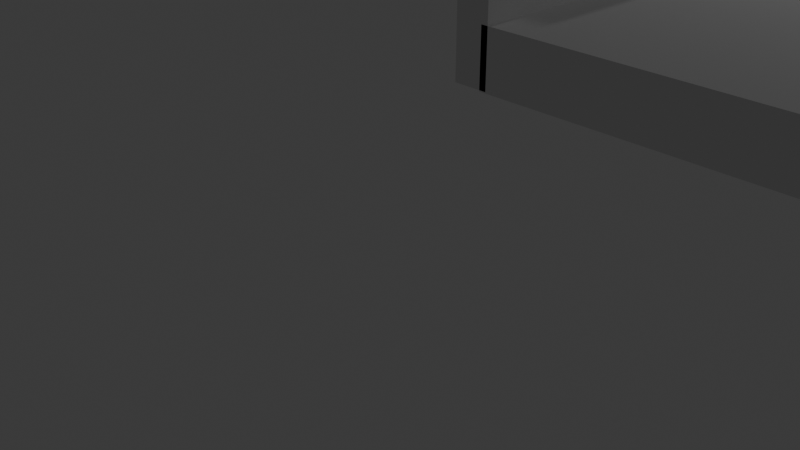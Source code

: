 # Source: rampa.blend  (saved by Blender 4.0.36; exported with 4.5.12 LTS)
import bpy
from mathutils import Matrix  # noqa: F401  (used for matrix-valued properties, if any)

bpy.ops.wm.read_factory_settings(use_empty=True)
scene = bpy.context.scene
scene.name = 'Scene'

# ---- collections
col_collection = bpy.data.collections.new('Collection'); scene.collection.children.link(col_collection)

# ---- world
world_world = bpy.data.worlds.new('World'); scene.world = world_world
world_world.use_nodes = True; world_world.node_tree.nodes.clear()
_N = world_world.node_tree.nodes; _L = world_world.node_tree.links
n0 = _N.new('ShaderNodeOutputWorld'); n0.name = 'World Output'; n0.location = (300, 300)
n1 = _N.new('ShaderNodeBackground'); n1.name = 'Background'; n1.location = (10, 300)
n1.inputs[0].default_value = (0.05088, 0.05088, 0.05088, 1.0)
_L.new(n1.outputs[0], n0.inputs[0])
n0.is_active_output = True
world_world.color = (0.05088, 0.05088, 0.05088)
world_world.use_sun_shadow = False
world_world.sun_shadow_jitter_overblur = 0.0

# ---- cameras
cam_camera = bpy.data.cameras.new('Camera')
cam_camera.clip_end = 100.0
cam_camera.ortho_scale = 7.314

# ---- lights
light_light = bpy.data.lights.new('Light', 'POINT')
light_light.transmission_factor = 0.0
light_light.use_soft_falloff = False
light_light.energy = 1000.0
light_light.shadow_soft_size = 0.1
light_light.shadow_maximum_resolution = 0.006
light_light.use_absolute_resolution = True
light_light_001 = bpy.data.lights.new('Light.001', 'POINT')
light_light_001.transmission_factor = 0.0
light_light_001.use_soft_falloff = False
light_light_001.energy = 1000.0
light_light_001.shadow_soft_size = 0.1
light_light_001.shadow_maximum_resolution = 0.006
light_light_001.use_absolute_resolution = True

# ---- meshes
me_cubo = bpy.data.meshes.new('Cubo')
me_cubo.from_pydata([(-1.0, -1.0, -1.0), (-1.0, -1.0, 1.0), (-1.0, 1.0, -1.0), (-1.0, 1.0, 3.885), (1.0, -1.0, -1.0), (1.0, -1.0, 1.0), (1.0, 1.0, -1.0), (1.0, 1.0, 3.885), (-1.0, 0.0, -1.0), (-1.0, 0.0, 1.0), (1.0, 0.0, -1.0), (1.0, 0.0, 1.0), (-1.0, 0.5, 3.885), (1.0, 0.5, -1.0), (-1.0, 0.5, -1.0), (1.0, 0.5, 3.885), (-1.0, 0.25, -1.0), (1.0, 0.25, 2.685), (-1.0, 0.25, 2.685), (1.0, 0.25, -1.0), (-1.0, 0.75, 3.885), (1.0, 0.75, -1.0), (-1.0, 0.75, -1.0), (1.0, 0.75, 3.885), (1.0, 0.375, -1.0), (-1.0, 0.375, -1.0), (-1.0, 0.125, -1.0), (1.0, 0.125, -1.0), (-1.0, -0.5, -1.0), (1.0, -0.5, 1.0), (-1.0, -0.5, 1.0), (1.0, -0.5, -1.0), (-1.0, -0.25, 1.0), (1.0, -0.25, -1.0), (-1.0, -0.25, -1.0), (1.0, -0.25, 1.0), (-1.0, -0.125, 1.0), (1.0, -0.125, -1.0), (-1.0, -0.125, -1.0), (1.0, -0.125, 1.0), (-1.0, 0.625, -1.0), (1.0, 0.625, 3.885), (-1.0, 0.625, 3.885), (1.0, 0.625, -1.0), (-1.0, 0.25, 2.736), (-1.0, 0.5, 3.885), (-1.0, 0.375, 2.04), (-1.0, 0.2768, 3.002), (-1.0, 0.3074, 3.195), (-1.0, 0.3405, 3.376), (-1.0, 0.375, 3.538), (-1.0, 0.4095, 3.675), (-1.0, 0.4426, 3.781), (-1.0, 0.4732, 3.852), (1.0, 0.5, 3.885), (1.0, 0.25, 2.736), (1.0, 0.375, 2.04), (1.0, 0.4732, 3.852), (1.0, 0.4426, 3.781), (1.0, 0.4095, 3.675), (1.0, 0.375, 3.538), (1.0, 0.3405, 3.376), (1.0, 0.3074, 3.195), (1.0, 0.2768, 3.002), (1.0, 0.25, 2.74), (1.0, 0.0, 1.0), (1.0, 0.125, -0.8461), (1.0, 0.2191, 2.402), (1.0, 0.1834, 2.021), (1.0, 0.1448, 1.679), (1.0, 0.1052, 1.393), (1.0, 0.06661, 1.179), (1.0, 0.03095, 1.045), (-1.0, 0.0, 1.0), (-1.0, 0.25, 2.74), (-1.0, 0.125, -0.8461), (-1.0, 0.03095, 1.045), (-1.0, 0.06661, 1.179), (-1.0, 0.1052, 1.393), (-1.0, 0.1448, 1.679), (-1.0, 0.1834, 2.021), (-1.0, 0.2191, 2.402)], [], [(22, 20, 3, 2), (2, 3, 7, 6), (31, 29, 5, 4), (4, 5, 1, 0), (28, 31, 4, 0), (29, 30, 1, 5), (26, 75, 74, 18, 16), (26, 27, 10, 8), (17, 18, 74, 64), (38, 36, 9, 8), (43, 41, 15, 13), (40, 43, 13, 14), (41, 42, 12, 15), (55, 44, 18, 17), (8, 9, 73, 75, 26), (13, 15, 54, 56, 24), (25, 24, 19, 16), (24, 56, 55, 17, 19), (7, 3, 20, 23), (2, 6, 21, 22), (6, 7, 23, 21), (40, 42, 20, 22), (16, 18, 44, 46, 25), (14, 13, 24, 25), (25, 46, 45, 12, 14), (65, 73, 9, 11), (16, 19, 27, 26), (19, 17, 64, 66, 27), (0, 1, 30, 28), (35, 32, 30, 29), (34, 33, 31, 28), (33, 35, 29, 31), (37, 39, 35, 33), (38, 37, 33, 34), (39, 36, 32, 35), (28, 30, 32, 34), (11, 9, 36, 39), (8, 10, 37, 38), (10, 11, 39, 37), (34, 32, 36, 38), (14, 12, 42, 40), (23, 20, 42, 41), (22, 21, 43, 40), (21, 23, 41, 43), (44, 47, 46), (47, 48, 46), (48, 49, 46), (49, 50, 46), (50, 51, 46), (51, 52, 46), (52, 53, 46), (53, 45, 46), (54, 57, 56), (57, 58, 56), (58, 59, 56), (59, 60, 56), (60, 61, 56), (61, 62, 56), (62, 63, 56), (63, 55, 56), (44, 55, 63, 47), (47, 63, 62, 48), (48, 62, 61, 49), (49, 61, 60, 50), (50, 60, 59, 51), (51, 59, 58, 52), (52, 58, 57, 53), (53, 57, 54, 45), (15, 12, 45, 54), (64, 67, 66), (67, 68, 66), (68, 69, 66), (69, 70, 66), (70, 71, 66), (71, 72, 66), (72, 65, 66), (73, 76, 75), (76, 77, 75), (77, 78, 75), (78, 79, 75), (79, 80, 75), (80, 81, 75), (81, 74, 75), (73, 65, 72, 76), (76, 72, 71, 77), (77, 71, 70, 78), (78, 70, 69, 79), (79, 69, 68, 80), (80, 68, 67, 81), (81, 67, 64, 74), (27, 66, 65, 11, 10)])
_uv = me_cubo.uv_layers.new(name='MapaUV')
_uv.uv.foreach_set('vector', [0.375, 0.2188, 0.625, 0.2188, 0.625, 0.25, 0.375, 0.25, 0.375, 0.25, 0.625, 0.25, 0.625, 0.5, 0.375, 0.5, 0.375, 0.6875, 0.625, 0.6875, 0.625, 0.75, 0.375, 0.75, 0.375, 0.75, 0.625, 0.75, 0.625, 1.0, 0.375, 1.0, 0.125, 0.6875, 0.375, 0.6875, 0.375, 0.75, 0.125, 0.75, 0.625, 0.6875, 0.875, 0.6875, 0.875, 0.75, 0.625, 0.75, 0.375, 0.1406, 0.3942, 0.1406, 0.625, 0.1562, 0.625, 0.1562, 0.375, 0.1562, 0.125, 0.6094, 0.375, 0.6094, 0.375, 0.625, 0.125, 0.625, 0.625, 0.5938, 0.875, 0.5938, 0.875, 0.5938, 0.625, 0.5938, 0.375, 0.1094, 0.625, 0.1094, 0.625, 0.125, 0.375, 0.125, 0.375, 0.5469, 0.625, 0.5469, 0.625, 0.5625, 0.375, 0.5625, 0.125, 0.5469, 0.375, 0.5469, 0.375, 0.5625, 0.125, 0.5625, 0.625, 0.5469, 0.875, 0.5469, 0.875, 0.5625, 0.625, 0.5625, 0.625, 0.5938, 0.875, 0.5938, 0.875, 0.5938, 0.625, 0.5938, 0.375, 0.125, 0.625, 0.125, 0.625, 0.125, 0.3942, 0.1406, 0.375, 0.1406, 0.375, 0.5625, 0.625, 0.5625, 0.625, 0.5625, 0.5329, 0.5781, 0.375, 0.5781, 0.125, 0.5781, 0.375, 0.5781, 0.375, 0.5938, 0.125, 0.5938, 0.375, 0.5781, 0.5329, 0.5781, 0.625, 0.5938, 0.625, 0.5938, 0.375, 0.5938, 0.625, 0.5, 0.875, 0.5, 0.875, 0.5312, 0.625, 0.5312, 0.125, 0.5, 0.375, 0.5, 0.375, 0.5312, 0.125, 0.5312, 0.375, 0.5, 0.625, 0.5, 0.625, 0.5312, 0.375, 0.5312, 0.375, 0.2031, 0.625, 0.2031, 0.625, 0.2188, 0.375, 0.2188, 0.375, 0.1562, 0.625, 0.1562, 0.625, 0.1562, 0.5329, 0.1719, 0.375, 0.1719, 0.125, 0.5625, 0.375, 0.5625, 0.375, 0.5781, 0.125, 0.5781, 0.375, 0.1719, 0.5329, 0.1719, 0.625, 0.1875, 0.625, 0.1875, 0.375, 0.1875, 0.625, 0.625, 0.875, 0.625, 0.875, 0.625, 0.625, 0.625, 0.125, 0.5938, 0.375, 0.5938, 0.375, 0.6094, 0.125, 0.6094, 0.375, 0.5938, 0.625, 0.5938, 0.625, 0.5938, 0.3942, 0.6094, 0.375, 0.6094, 0.375, 0.0, 0.625, 0.0, 0.625, 0.0625, 0.375, 0.0625, 0.625, 0.6562, 0.875, 0.6562, 0.875, 0.6875, 0.625, 0.6875, 0.125, 0.6562, 0.375, 0.6562, 0.375, 0.6875, 0.125, 0.6875, 0.375, 0.6562, 0.625, 0.6562, 0.625, 0.6875, 0.375, 0.6875, 0.375, 0.6406, 0.625, 0.6406, 0.625, 0.6562, 0.375, 0.6562, 0.125, 0.6406, 0.375, 0.6406, 0.375, 0.6562, 0.125, 0.6562, 0.625, 0.6406, 0.875, 0.6406, 0.875, 0.6562, 0.625, 0.6562, 0.375, 0.0625, 0.625, 0.0625, 0.625, 0.09375, 0.375, 0.09375, 0.625, 0.625, 0.875, 0.625, 0.875, 0.6406, 0.625, 0.6406, 0.125, 0.625, 0.375, 0.625, 0.375, 0.6406, 0.125, 0.6406, 0.375, 0.625, 0.625, 0.625, 0.625, 0.6406, 0.375, 0.6406, 0.375, 0.09375, 0.625, 0.09375, 0.625, 0.1094, 0.375, 0.1094, 0.375, 0.1875, 0.625, 0.1875, 0.625, 0.2031, 0.375, 0.2031, 0.625, 0.5312, 0.875, 0.5312, 0.875, 0.5469, 0.625, 0.5469, 0.125, 0.5312, 0.375, 0.5312, 0.375, 0.5469, 0.125, 0.5469, 0.375, 0.5312, 0.625, 0.5312, 0.625, 0.5469, 0.375, 0.5469, 0.625, 0.1562, 0.6241, 0.1596, 0.5329, 0.1719, 0.6241, 0.1596, 0.6213, 0.1634, 0.5329, 0.1719, 0.6213, 0.1634, 0.6168, 0.1676, 0.5329, 0.1719, 0.6168, 0.1676, 0.6108, 0.1719, 0.5329, 0.1719, 0.6108, 0.1719, 0.6178, 0.1719, 0.5329, 0.1719, 0.6178, 0.1719, 0.6233, 0.1719, 0.5329, 0.1719, 0.6233, 0.1719, 0.625, 0.1719, 0.5329, 0.1719, 0.625, 0.1719, 0.625, 0.1719, 0.5329, 0.1719, 0.625, 0.5625, 0.625, 0.5668, 0.5329, 0.5781, 0.625, 0.5668, 0.625, 0.5735, 0.5329, 0.5781, 0.625, 0.5735, 0.625, 0.5824, 0.5329, 0.5781, 0.625, 0.5824, 0.625, 0.593, 0.5329, 0.5781, 0.625, 0.593, 0.625, 0.6051, 0.5329, 0.5781, 0.625, 0.6051, 0.625, 0.618, 0.5329, 0.5781, 0.625, 0.618, 0.625, 0.6314, 0.5329, 0.5781, 0.625, 0.6314, 0.625, 0.6446, 0.5329, 0.5781, 0.875, 0.5938, 0.625, 0.5938, 0.625, 0.5907, 0.875, 0.5907, 0.875, 0.5907, 0.625, 0.5907, 0.625, 0.5877, 0.875, 0.5877, 0.875, 0.5877, 0.625, 0.5877, 0.625, 0.5848, 0.875, 0.5848, 0.875, 0.5848, 0.625, 0.5848, 0.625, 0.5781, 0.875, 0.5781, 0.875, 0.5781, 0.625, 0.5781, 0.625, 0.5824, 0.875, 0.5824, 0.875, 0.5824, 0.625, 0.5824, 0.625, 0.5735, 0.875, 0.5735, 0.875, 0.5735, 0.625, 0.5735, 0.625, 0.5668, 0.875, 0.5668, 0.875, 0.5668, 0.625, 0.5668, 0.625, 0.5625, 0.875, 0.5625, 0.625, 0.5625, 0.875, 0.5625, 0.875, 0.5625, 0.625, 0.5625, 0.625, 0.5938, 0.625, 0.5972, 0.3942, 0.6094, 0.625, 0.5972, 0.625, 0.6005, 0.3942, 0.6094, 0.625, 0.6005, 0.625, 0.6035, 0.3942, 0.6094, 0.625, 0.6035, 0.625, 0.606, 0.3942, 0.6094, 0.625, 0.606, 0.625, 0.6079, 0.3942, 0.6094, 0.625, 0.6079, 0.625, 0.609, 0.3942, 0.6094, 0.625, 0.609, 0.625, 0.6094, 0.3942, 0.6094, 0.625, 0.125, 0.6307, 0.1289, 0.3942, 0.1406, 0.6307, 0.1289, 0.6473, 0.1333, 0.3942, 0.1406, 0.6473, 0.1333, 0.625, 0.1382, 0.3942, 0.1406, 0.625, 0.1382, 0.625, 0.1406, 0.3942, 0.1406, 0.625, 0.1406, 0.625, 0.1406, 0.3942, 0.1406, 0.625, 0.1406, 0.625, 0.1406, 0.3942, 0.1406, 0.625, 0.1406, 0.625, 0.1406, 0.3942, 0.1406, 0.875, 0.625, 0.625, 0.625, 0.625, 0.6211, 0.875, 0.6211, 0.875, 0.6211, 0.625, 0.6211, 0.625, 0.6167, 0.875, 0.6167, 0.875, 0.6167, 0.625, 0.6167, 0.625, 0.6118, 0.875, 0.6118, 0.875, 0.6118, 0.625, 0.6118, 0.625, 0.6035, 0.875, 0.6035, 0.875, 0.6035, 0.625, 0.6035, 0.625, 0.6005, 0.875, 0.6005, 0.875, 0.6005, 0.625, 0.6005, 0.625, 0.5972, 0.875, 0.5972, 0.875, 0.5972, 0.625, 0.5972, 0.625, 0.5938, 0.875, 0.5938, 0.375, 0.6094, 0.3942, 0.6094, 0.625, 0.625, 0.625, 0.625, 0.375, 0.625])
me_cubo.update()
me_cubo_001 = bpy.data.meshes.new('Cubo.001')
me_cubo_001.from_pydata([(-1.0, -1.0, -1.0), (-1.0, -1.0, 1.0), (-1.0, 1.0, -1.0), (-1.0, 1.0, 3.885), (1.0, -1.0, -1.0), (1.0, -1.0, 1.0), (1.0, 1.0, -1.0), (1.0, 1.0, 3.885), (-1.0, 0.0, -1.0), (-1.0, 0.0, 1.0), (1.0, 0.0, -1.0), (1.0, 0.0, 1.0), (-1.0, 0.5, 3.885), (1.0, 0.5, -1.0), (-1.0, 0.5, -1.0), (1.0, 0.5, 3.885), (-1.0, 0.25, -1.0), (1.0, 0.25, 2.685), (-1.0, 0.25, 2.685), (1.0, 0.25, -1.0), (-1.0, 0.75, 3.885), (1.0, 0.75, -1.0), (-1.0, 0.75, -1.0), (1.0, 0.75, 3.885), (1.0, 0.375, -1.0), (-1.0, 0.375, -1.0), (-1.0, 0.125, -1.0), (1.0, 0.125, -1.0), (-1.0, -0.5, -1.0), (1.0, -0.5, 1.0), (-1.0, -0.5, 1.0), (1.0, -0.5, -1.0), (-1.0, -0.25, 1.0), (1.0, -0.25, -1.0), (-1.0, -0.25, -1.0), (1.0, -0.25, 1.0), (-1.0, -0.125, 1.0), (1.0, -0.125, -1.0), (-1.0, -0.125, -1.0), (1.0, -0.125, 1.0), (-1.0, 0.625, -1.0), (1.0, 0.625, 3.885), (-1.0, 0.625, 3.885), (1.0, 0.625, -1.0), (-1.0, 0.25, 2.736), (-1.0, 0.5, 3.885), (-1.0, 0.375, 2.04), (-1.0, 0.2768, 3.002), (-1.0, 0.3074, 3.195), (-1.0, 0.3405, 3.376), (-1.0, 0.375, 3.538), (-1.0, 0.4095, 3.675), (-1.0, 0.4426, 3.781), (-1.0, 0.4732, 3.852), (1.0, 0.5, 3.885), (1.0, 0.25, 2.736), (1.0, 0.375, 2.04), (1.0, 0.4732, 3.852), (1.0, 0.4426, 3.781), (1.0, 0.4095, 3.675), (1.0, 0.375, 3.538), (1.0, 0.3405, 3.376), (1.0, 0.3074, 3.195), (1.0, 0.2768, 3.002), (1.0, 0.25, 2.74), (1.0, 0.0, 1.0), (1.0, 0.125, -0.8461), (1.0, 0.2191, 2.402), (1.0, 0.1834, 2.021), (1.0, 0.1448, 1.679), (1.0, 0.1052, 1.393), (1.0, 0.06661, 1.179), (1.0, 0.03095, 1.045), (-1.0, 0.0, 1.0), (-1.0, 0.25, 2.74), (-1.0, 0.125, -0.8461), (-1.0, 0.03095, 1.045), (-1.0, 0.06661, 1.179), (-1.0, 0.1052, 1.393), (-1.0, 0.1448, 1.679), (-1.0, 0.1834, 2.021), (-1.0, 0.2191, 2.402)], [], [(22, 20, 3, 2), (2, 3, 7, 6), (31, 29, 5, 4), (4, 5, 1, 0), (28, 31, 4, 0), (29, 30, 1, 5), (26, 75, 74, 18, 16), (26, 27, 10, 8), (17, 18, 74, 64), (38, 36, 9, 8), (43, 41, 15, 13), (40, 43, 13, 14), (41, 42, 12, 15), (55, 44, 18, 17), (8, 9, 73, 75, 26), (13, 15, 54, 56, 24), (25, 24, 19, 16), (24, 56, 55, 17, 19), (7, 3, 20, 23), (2, 6, 21, 22), (6, 7, 23, 21), (40, 42, 20, 22), (16, 18, 44, 46, 25), (14, 13, 24, 25), (25, 46, 45, 12, 14), (65, 73, 9, 11), (16, 19, 27, 26), (19, 17, 64, 66, 27), (0, 1, 30, 28), (35, 32, 30, 29), (34, 33, 31, 28), (33, 35, 29, 31), (37, 39, 35, 33), (38, 37, 33, 34), (39, 36, 32, 35), (28, 30, 32, 34), (11, 9, 36, 39), (8, 10, 37, 38), (10, 11, 39, 37), (34, 32, 36, 38), (14, 12, 42, 40), (23, 20, 42, 41), (22, 21, 43, 40), (21, 23, 41, 43), (44, 47, 46), (47, 48, 46), (48, 49, 46), (49, 50, 46), (50, 51, 46), (51, 52, 46), (52, 53, 46), (53, 45, 46), (54, 57, 56), (57, 58, 56), (58, 59, 56), (59, 60, 56), (60, 61, 56), (61, 62, 56), (62, 63, 56), (63, 55, 56), (44, 55, 63, 47), (47, 63, 62, 48), (48, 62, 61, 49), (49, 61, 60, 50), (50, 60, 59, 51), (51, 59, 58, 52), (52, 58, 57, 53), (53, 57, 54, 45), (15, 12, 45, 54), (64, 67, 66), (67, 68, 66), (68, 69, 66), (69, 70, 66), (70, 71, 66), (71, 72, 66), (72, 65, 66), (73, 76, 75), (76, 77, 75), (77, 78, 75), (78, 79, 75), (79, 80, 75), (80, 81, 75), (81, 74, 75), (73, 65, 72, 76), (76, 72, 71, 77), (77, 71, 70, 78), (78, 70, 69, 79), (79, 69, 68, 80), (80, 68, 67, 81), (81, 67, 64, 74), (27, 66, 65, 11, 10)])
_uv = me_cubo_001.uv_layers.new(name='MapaUV')
_uv.uv.foreach_set('vector', [0.375, 0.2188, 0.625, 0.2188, 0.625, 0.25, 0.375, 0.25, 0.375, 0.25, 0.625, 0.25, 0.625, 0.5, 0.375, 0.5, 0.375, 0.6875, 0.625, 0.6875, 0.625, 0.75, 0.375, 0.75, 0.375, 0.75, 0.625, 0.75, 0.625, 1.0, 0.375, 1.0, 0.125, 0.6875, 0.375, 0.6875, 0.375, 0.75, 0.125, 0.75, 0.625, 0.6875, 0.875, 0.6875, 0.875, 0.75, 0.625, 0.75, 0.375, 0.1406, 0.3942, 0.1406, 0.625, 0.1562, 0.625, 0.1562, 0.375, 0.1562, 0.125, 0.6094, 0.375, 0.6094, 0.375, 0.625, 0.125, 0.625, 0.625, 0.5938, 0.875, 0.5938, 0.875, 0.5938, 0.625, 0.5938, 0.375, 0.1094, 0.625, 0.1094, 0.625, 0.125, 0.375, 0.125, 0.375, 0.5469, 0.625, 0.5469, 0.625, 0.5625, 0.375, 0.5625, 0.125, 0.5469, 0.375, 0.5469, 0.375, 0.5625, 0.125, 0.5625, 0.625, 0.5469, 0.875, 0.5469, 0.875, 0.5625, 0.625, 0.5625, 0.625, 0.5938, 0.875, 0.5938, 0.875, 0.5938, 0.625, 0.5938, 0.375, 0.125, 0.625, 0.125, 0.625, 0.125, 0.3942, 0.1406, 0.375, 0.1406, 0.375, 0.5625, 0.625, 0.5625, 0.625, 0.5625, 0.5329, 0.5781, 0.375, 0.5781, 0.125, 0.5781, 0.375, 0.5781, 0.375, 0.5938, 0.125, 0.5938, 0.375, 0.5781, 0.5329, 0.5781, 0.625, 0.5938, 0.625, 0.5938, 0.375, 0.5938, 0.625, 0.5, 0.875, 0.5, 0.875, 0.5312, 0.625, 0.5312, 0.125, 0.5, 0.375, 0.5, 0.375, 0.5312, 0.125, 0.5312, 0.375, 0.5, 0.625, 0.5, 0.625, 0.5312, 0.375, 0.5312, 0.375, 0.2031, 0.625, 0.2031, 0.625, 0.2188, 0.375, 0.2188, 0.375, 0.1562, 0.625, 0.1562, 0.625, 0.1562, 0.5329, 0.1719, 0.375, 0.1719, 0.125, 0.5625, 0.375, 0.5625, 0.375, 0.5781, 0.125, 0.5781, 0.375, 0.1719, 0.5329, 0.1719, 0.625, 0.1875, 0.625, 0.1875, 0.375, 0.1875, 0.625, 0.625, 0.875, 0.625, 0.875, 0.625, 0.625, 0.625, 0.125, 0.5938, 0.375, 0.5938, 0.375, 0.6094, 0.125, 0.6094, 0.375, 0.5938, 0.625, 0.5938, 0.625, 0.5938, 0.3942, 0.6094, 0.375, 0.6094, 0.375, 0.0, 0.625, 0.0, 0.625, 0.0625, 0.375, 0.0625, 0.625, 0.6562, 0.875, 0.6562, 0.875, 0.6875, 0.625, 0.6875, 0.125, 0.6562, 0.375, 0.6562, 0.375, 0.6875, 0.125, 0.6875, 0.375, 0.6562, 0.625, 0.6562, 0.625, 0.6875, 0.375, 0.6875, 0.375, 0.6406, 0.625, 0.6406, 0.625, 0.6562, 0.375, 0.6562, 0.125, 0.6406, 0.375, 0.6406, 0.375, 0.6562, 0.125, 0.6562, 0.625, 0.6406, 0.875, 0.6406, 0.875, 0.6562, 0.625, 0.6562, 0.375, 0.0625, 0.625, 0.0625, 0.625, 0.09375, 0.375, 0.09375, 0.625, 0.625, 0.875, 0.625, 0.875, 0.6406, 0.625, 0.6406, 0.125, 0.625, 0.375, 0.625, 0.375, 0.6406, 0.125, 0.6406, 0.375, 0.625, 0.625, 0.625, 0.625, 0.6406, 0.375, 0.6406, 0.375, 0.09375, 0.625, 0.09375, 0.625, 0.1094, 0.375, 0.1094, 0.375, 0.1875, 0.625, 0.1875, 0.625, 0.2031, 0.375, 0.2031, 0.625, 0.5312, 0.875, 0.5312, 0.875, 0.5469, 0.625, 0.5469, 0.125, 0.5312, 0.375, 0.5312, 0.375, 0.5469, 0.125, 0.5469, 0.375, 0.5312, 0.625, 0.5312, 0.625, 0.5469, 0.375, 0.5469, 0.625, 0.1562, 0.6241, 0.1596, 0.5329, 0.1719, 0.6241, 0.1596, 0.6213, 0.1634, 0.5329, 0.1719, 0.6213, 0.1634, 0.6168, 0.1676, 0.5329, 0.1719, 0.6168, 0.1676, 0.6108, 0.1719, 0.5329, 0.1719, 0.6108, 0.1719, 0.6178, 0.1719, 0.5329, 0.1719, 0.6178, 0.1719, 0.6233, 0.1719, 0.5329, 0.1719, 0.6233, 0.1719, 0.625, 0.1719, 0.5329, 0.1719, 0.625, 0.1719, 0.625, 0.1719, 0.5329, 0.1719, 0.625, 0.5625, 0.625, 0.5668, 0.5329, 0.5781, 0.625, 0.5668, 0.625, 0.5735, 0.5329, 0.5781, 0.625, 0.5735, 0.625, 0.5824, 0.5329, 0.5781, 0.625, 0.5824, 0.625, 0.593, 0.5329, 0.5781, 0.625, 0.593, 0.625, 0.6051, 0.5329, 0.5781, 0.625, 0.6051, 0.625, 0.618, 0.5329, 0.5781, 0.625, 0.618, 0.625, 0.6314, 0.5329, 0.5781, 0.625, 0.6314, 0.625, 0.6446, 0.5329, 0.5781, 0.875, 0.5938, 0.625, 0.5938, 0.625, 0.5907, 0.875, 0.5907, 0.875, 0.5907, 0.625, 0.5907, 0.625, 0.5877, 0.875, 0.5877, 0.875, 0.5877, 0.625, 0.5877, 0.625, 0.5848, 0.875, 0.5848, 0.875, 0.5848, 0.625, 0.5848, 0.625, 0.5781, 0.875, 0.5781, 0.875, 0.5781, 0.625, 0.5781, 0.625, 0.5824, 0.875, 0.5824, 0.875, 0.5824, 0.625, 0.5824, 0.625, 0.5735, 0.875, 0.5735, 0.875, 0.5735, 0.625, 0.5735, 0.625, 0.5668, 0.875, 0.5668, 0.875, 0.5668, 0.625, 0.5668, 0.625, 0.5625, 0.875, 0.5625, 0.625, 0.5625, 0.875, 0.5625, 0.875, 0.5625, 0.625, 0.5625, 0.625, 0.5938, 0.625, 0.5972, 0.3942, 0.6094, 0.625, 0.5972, 0.625, 0.6005, 0.3942, 0.6094, 0.625, 0.6005, 0.625, 0.6035, 0.3942, 0.6094, 0.625, 0.6035, 0.625, 0.606, 0.3942, 0.6094, 0.625, 0.606, 0.625, 0.6079, 0.3942, 0.6094, 0.625, 0.6079, 0.625, 0.609, 0.3942, 0.6094, 0.625, 0.609, 0.625, 0.6094, 0.3942, 0.6094, 0.625, 0.125, 0.6307, 0.1289, 0.3942, 0.1406, 0.6307, 0.1289, 0.6473, 0.1333, 0.3942, 0.1406, 0.6473, 0.1333, 0.625, 0.1382, 0.3942, 0.1406, 0.625, 0.1382, 0.625, 0.1406, 0.3942, 0.1406, 0.625, 0.1406, 0.625, 0.1406, 0.3942, 0.1406, 0.625, 0.1406, 0.625, 0.1406, 0.3942, 0.1406, 0.625, 0.1406, 0.625, 0.1406, 0.3942, 0.1406, 0.875, 0.625, 0.625, 0.625, 0.625, 0.6211, 0.875, 0.6211, 0.875, 0.6211, 0.625, 0.6211, 0.625, 0.6167, 0.875, 0.6167, 0.875, 0.6167, 0.625, 0.6167, 0.625, 0.6118, 0.875, 0.6118, 0.875, 0.6118, 0.625, 0.6118, 0.625, 0.6035, 0.875, 0.6035, 0.875, 0.6035, 0.625, 0.6035, 0.625, 0.6005, 0.875, 0.6005, 0.875, 0.6005, 0.625, 0.6005, 0.625, 0.5972, 0.875, 0.5972, 0.875, 0.5972, 0.625, 0.5972, 0.625, 0.5938, 0.875, 0.5938, 0.375, 0.6094, 0.3942, 0.6094, 0.625, 0.625, 0.625, 0.625, 0.375, 0.625])
me_cubo_001.update()
me_cubo_003 = bpy.data.meshes.new('Cubo.003')
me_cubo_003.from_pydata([(-1.0, -1.0, -1.0), (-1.0, -1.0, 1.0), (-1.0, 1.0, -1.0), (-1.0, 1.0, 3.885), (1.0, -1.0, -1.0), (1.0, -1.0, 1.0), (1.0, 1.0, -1.0), (1.0, 1.0, 3.885), (-1.0, 0.0, -1.0), (-1.0, 0.0, 1.0), (1.0, 0.0, -1.0), (1.0, 0.0, 1.0), (-1.0, 0.5, 3.885), (1.0, 0.5, -1.0), (-1.0, 0.5, -1.0), (1.0, 0.5, 3.885), (-1.0, 0.25, -1.0), (1.0, 0.25, 2.685), (-1.0, 0.25, 2.685), (1.0, 0.25, -1.0), (-1.0, 0.75, 3.885), (1.0, 0.75, -1.0), (-1.0, 0.75, -1.0), (1.0, 0.75, 3.885), (1.0, 0.375, -1.0), (-1.0, 0.375, -1.0), (-1.0, 0.125, -1.0), (1.0, 0.125, -1.0), (-1.0, -0.5, -1.0), (1.0, -0.5, 1.0), (-1.0, -0.5, 1.0), (1.0, -0.5, -1.0), (-1.0, -0.25, 1.0), (1.0, -0.25, -1.0), (-1.0, -0.25, -1.0), (1.0, -0.25, 1.0), (-1.0, -0.125, 1.0), (1.0, -0.125, -1.0), (-1.0, -0.125, -1.0), (1.0, -0.125, 1.0), (-1.0, 0.625, -1.0), (1.0, 0.625, 3.885), (-1.0, 0.625, 3.885), (1.0, 0.625, -1.0), (-1.0, 0.25, 2.736), (-1.0, 0.5, 3.885), (-1.0, 0.375, 2.04), (-1.0, 0.2768, 3.002), (-1.0, 0.3074, 3.195), (-1.0, 0.3405, 3.376), (-1.0, 0.375, 3.538), (-1.0, 0.4095, 3.675), (-1.0, 0.4426, 3.781), (-1.0, 0.4732, 3.852), (1.0, 0.5, 3.885), (1.0, 0.25, 2.736), (1.0, 0.375, 2.04), (1.0, 0.4732, 3.852), (1.0, 0.4426, 3.781), (1.0, 0.4095, 3.675), (1.0, 0.375, 3.538), (1.0, 0.3405, 3.376), (1.0, 0.3074, 3.195), (1.0, 0.2768, 3.002), (1.0, 0.25, 2.74), (1.0, 0.0, 1.0), (1.0, 0.125, -0.8461), (1.0, 0.2191, 2.402), (1.0, 0.1834, 2.021), (1.0, 0.1448, 1.679), (1.0, 0.1052, 1.393), (1.0, 0.06661, 1.179), (1.0, 0.03095, 1.045), (-1.0, 0.0, 1.0), (-1.0, 0.25, 2.74), (-1.0, 0.125, -0.8461), (-1.0, 0.03095, 1.045), (-1.0, 0.06661, 1.179), (-1.0, 0.1052, 1.393), (-1.0, 0.1448, 1.679), (-1.0, 0.1834, 2.021), (-1.0, 0.2191, 2.402)], [], [(22, 20, 3, 2), (2, 3, 7, 6), (31, 29, 5, 4), (4, 5, 1, 0), (28, 31, 4, 0), (29, 30, 1, 5), (26, 75, 74, 18, 16), (26, 27, 10, 8), (17, 18, 74, 64), (38, 36, 9, 8), (43, 41, 15, 13), (40, 43, 13, 14), (41, 42, 12, 15), (55, 44, 18, 17), (8, 9, 73, 75, 26), (13, 15, 54, 56, 24), (25, 24, 19, 16), (24, 56, 55, 17, 19), (7, 3, 20, 23), (2, 6, 21, 22), (6, 7, 23, 21), (40, 42, 20, 22), (16, 18, 44, 46, 25), (14, 13, 24, 25), (25, 46, 45, 12, 14), (65, 73, 9, 11), (16, 19, 27, 26), (19, 17, 64, 66, 27), (0, 1, 30, 28), (35, 32, 30, 29), (34, 33, 31, 28), (33, 35, 29, 31), (37, 39, 35, 33), (38, 37, 33, 34), (39, 36, 32, 35), (28, 30, 32, 34), (11, 9, 36, 39), (8, 10, 37, 38), (10, 11, 39, 37), (34, 32, 36, 38), (14, 12, 42, 40), (23, 20, 42, 41), (22, 21, 43, 40), (21, 23, 41, 43), (44, 47, 46), (47, 48, 46), (48, 49, 46), (49, 50, 46), (50, 51, 46), (51, 52, 46), (52, 53, 46), (53, 45, 46), (54, 57, 56), (57, 58, 56), (58, 59, 56), (59, 60, 56), (60, 61, 56), (61, 62, 56), (62, 63, 56), (63, 55, 56), (44, 55, 63, 47), (47, 63, 62, 48), (48, 62, 61, 49), (49, 61, 60, 50), (50, 60, 59, 51), (51, 59, 58, 52), (52, 58, 57, 53), (53, 57, 54, 45), (15, 12, 45, 54), (64, 67, 66), (67, 68, 66), (68, 69, 66), (69, 70, 66), (70, 71, 66), (71, 72, 66), (72, 65, 66), (73, 76, 75), (76, 77, 75), (77, 78, 75), (78, 79, 75), (79, 80, 75), (80, 81, 75), (81, 74, 75), (73, 65, 72, 76), (76, 72, 71, 77), (77, 71, 70, 78), (78, 70, 69, 79), (79, 69, 68, 80), (80, 68, 67, 81), (81, 67, 64, 74), (27, 66, 65, 11, 10)])
_uv = me_cubo_003.uv_layers.new(name='MapaUV')
_uv.uv.foreach_set('vector', [0.375, 0.2188, 0.625, 0.2188, 0.625, 0.25, 0.375, 0.25, 0.375, 0.25, 0.625, 0.25, 0.625, 0.5, 0.375, 0.5, 0.375, 0.6875, 0.625, 0.6875, 0.625, 0.75, 0.375, 0.75, 0.375, 0.75, 0.625, 0.75, 0.625, 1.0, 0.375, 1.0, 0.125, 0.6875, 0.375, 0.6875, 0.375, 0.75, 0.125, 0.75, 0.625, 0.6875, 0.875, 0.6875, 0.875, 0.75, 0.625, 0.75, 0.375, 0.1406, 0.3942, 0.1406, 0.625, 0.1562, 0.625, 0.1562, 0.375, 0.1562, 0.125, 0.6094, 0.375, 0.6094, 0.375, 0.625, 0.125, 0.625, 0.625, 0.5938, 0.875, 0.5938, 0.875, 0.5938, 0.625, 0.5938, 0.375, 0.1094, 0.625, 0.1094, 0.625, 0.125, 0.375, 0.125, 0.375, 0.5469, 0.625, 0.5469, 0.625, 0.5625, 0.375, 0.5625, 0.125, 0.5469, 0.375, 0.5469, 0.375, 0.5625, 0.125, 0.5625, 0.625, 0.5469, 0.875, 0.5469, 0.875, 0.5625, 0.625, 0.5625, 0.625, 0.5938, 0.875, 0.5938, 0.875, 0.5938, 0.625, 0.5938, 0.375, 0.125, 0.625, 0.125, 0.625, 0.125, 0.3942, 0.1406, 0.375, 0.1406, 0.375, 0.5625, 0.625, 0.5625, 0.625, 0.5625, 0.5329, 0.5781, 0.375, 0.5781, 0.125, 0.5781, 0.375, 0.5781, 0.375, 0.5938, 0.125, 0.5938, 0.375, 0.5781, 0.5329, 0.5781, 0.625, 0.5938, 0.625, 0.5938, 0.375, 0.5938, 0.625, 0.5, 0.875, 0.5, 0.875, 0.5312, 0.625, 0.5312, 0.125, 0.5, 0.375, 0.5, 0.375, 0.5312, 0.125, 0.5312, 0.375, 0.5, 0.625, 0.5, 0.625, 0.5312, 0.375, 0.5312, 0.375, 0.2031, 0.625, 0.2031, 0.625, 0.2188, 0.375, 0.2188, 0.375, 0.1562, 0.625, 0.1562, 0.625, 0.1562, 0.5329, 0.1719, 0.375, 0.1719, 0.125, 0.5625, 0.375, 0.5625, 0.375, 0.5781, 0.125, 0.5781, 0.375, 0.1719, 0.5329, 0.1719, 0.625, 0.1875, 0.625, 0.1875, 0.375, 0.1875, 0.625, 0.625, 0.875, 0.625, 0.875, 0.625, 0.625, 0.625, 0.125, 0.5938, 0.375, 0.5938, 0.375, 0.6094, 0.125, 0.6094, 0.375, 0.5938, 0.625, 0.5938, 0.625, 0.5938, 0.3942, 0.6094, 0.375, 0.6094, 0.375, 0.0, 0.625, 0.0, 0.625, 0.0625, 0.375, 0.0625, 0.625, 0.6562, 0.875, 0.6562, 0.875, 0.6875, 0.625, 0.6875, 0.125, 0.6562, 0.375, 0.6562, 0.375, 0.6875, 0.125, 0.6875, 0.375, 0.6562, 0.625, 0.6562, 0.625, 0.6875, 0.375, 0.6875, 0.375, 0.6406, 0.625, 0.6406, 0.625, 0.6562, 0.375, 0.6562, 0.125, 0.6406, 0.375, 0.6406, 0.375, 0.6562, 0.125, 0.6562, 0.625, 0.6406, 0.875, 0.6406, 0.875, 0.6562, 0.625, 0.6562, 0.375, 0.0625, 0.625, 0.0625, 0.625, 0.09375, 0.375, 0.09375, 0.625, 0.625, 0.875, 0.625, 0.875, 0.6406, 0.625, 0.6406, 0.125, 0.625, 0.375, 0.625, 0.375, 0.6406, 0.125, 0.6406, 0.375, 0.625, 0.625, 0.625, 0.625, 0.6406, 0.375, 0.6406, 0.375, 0.09375, 0.625, 0.09375, 0.625, 0.1094, 0.375, 0.1094, 0.375, 0.1875, 0.625, 0.1875, 0.625, 0.2031, 0.375, 0.2031, 0.625, 0.5312, 0.875, 0.5312, 0.875, 0.5469, 0.625, 0.5469, 0.125, 0.5312, 0.375, 0.5312, 0.375, 0.5469, 0.125, 0.5469, 0.375, 0.5312, 0.625, 0.5312, 0.625, 0.5469, 0.375, 0.5469, 0.625, 0.1562, 0.6241, 0.1596, 0.5329, 0.1719, 0.6241, 0.1596, 0.6213, 0.1634, 0.5329, 0.1719, 0.6213, 0.1634, 0.6168, 0.1676, 0.5329, 0.1719, 0.6168, 0.1676, 0.6108, 0.1719, 0.5329, 0.1719, 0.6108, 0.1719, 0.6178, 0.1719, 0.5329, 0.1719, 0.6178, 0.1719, 0.6233, 0.1719, 0.5329, 0.1719, 0.6233, 0.1719, 0.625, 0.1719, 0.5329, 0.1719, 0.625, 0.1719, 0.625, 0.1719, 0.5329, 0.1719, 0.625, 0.5625, 0.625, 0.5668, 0.5329, 0.5781, 0.625, 0.5668, 0.625, 0.5735, 0.5329, 0.5781, 0.625, 0.5735, 0.625, 0.5824, 0.5329, 0.5781, 0.625, 0.5824, 0.625, 0.593, 0.5329, 0.5781, 0.625, 0.593, 0.625, 0.6051, 0.5329, 0.5781, 0.625, 0.6051, 0.625, 0.618, 0.5329, 0.5781, 0.625, 0.618, 0.625, 0.6314, 0.5329, 0.5781, 0.625, 0.6314, 0.625, 0.6446, 0.5329, 0.5781, 0.875, 0.5938, 0.625, 0.5938, 0.625, 0.5907, 0.875, 0.5907, 0.875, 0.5907, 0.625, 0.5907, 0.625, 0.5877, 0.875, 0.5877, 0.875, 0.5877, 0.625, 0.5877, 0.625, 0.5848, 0.875, 0.5848, 0.875, 0.5848, 0.625, 0.5848, 0.625, 0.5781, 0.875, 0.5781, 0.875, 0.5781, 0.625, 0.5781, 0.625, 0.5824, 0.875, 0.5824, 0.875, 0.5824, 0.625, 0.5824, 0.625, 0.5735, 0.875, 0.5735, 0.875, 0.5735, 0.625, 0.5735, 0.625, 0.5668, 0.875, 0.5668, 0.875, 0.5668, 0.625, 0.5668, 0.625, 0.5625, 0.875, 0.5625, 0.625, 0.5625, 0.875, 0.5625, 0.875, 0.5625, 0.625, 0.5625, 0.625, 0.5938, 0.625, 0.5972, 0.3942, 0.6094, 0.625, 0.5972, 0.625, 0.6005, 0.3942, 0.6094, 0.625, 0.6005, 0.625, 0.6035, 0.3942, 0.6094, 0.625, 0.6035, 0.625, 0.606, 0.3942, 0.6094, 0.625, 0.606, 0.625, 0.6079, 0.3942, 0.6094, 0.625, 0.6079, 0.625, 0.609, 0.3942, 0.6094, 0.625, 0.609, 0.625, 0.6094, 0.3942, 0.6094, 0.625, 0.125, 0.6307, 0.1289, 0.3942, 0.1406, 0.6307, 0.1289, 0.6473, 0.1333, 0.3942, 0.1406, 0.6473, 0.1333, 0.625, 0.1382, 0.3942, 0.1406, 0.625, 0.1382, 0.625, 0.1406, 0.3942, 0.1406, 0.625, 0.1406, 0.625, 0.1406, 0.3942, 0.1406, 0.625, 0.1406, 0.625, 0.1406, 0.3942, 0.1406, 0.625, 0.1406, 0.625, 0.1406, 0.3942, 0.1406, 0.875, 0.625, 0.625, 0.625, 0.625, 0.6211, 0.875, 0.6211, 0.875, 0.6211, 0.625, 0.6211, 0.625, 0.6167, 0.875, 0.6167, 0.875, 0.6167, 0.625, 0.6167, 0.625, 0.6118, 0.875, 0.6118, 0.875, 0.6118, 0.625, 0.6118, 0.625, 0.6035, 0.875, 0.6035, 0.875, 0.6035, 0.625, 0.6035, 0.625, 0.6005, 0.875, 0.6005, 0.875, 0.6005, 0.625, 0.6005, 0.625, 0.5972, 0.875, 0.5972, 0.875, 0.5972, 0.625, 0.5972, 0.625, 0.5938, 0.875, 0.5938, 0.375, 0.6094, 0.3942, 0.6094, 0.625, 0.625, 0.625, 0.625, 0.375, 0.625])
me_cubo_003.update()

# ---- objects
ob_light = bpy.data.objects.new('Light', light_light)
ob_camera = bpy.data.objects.new('Camera', cam_camera)
ob_light_001 = bpy.data.objects.new('Light.001', light_light_001)
ob_cubo = bpy.data.objects.new('Cubo', me_cubo)
ob_cubo_001 = bpy.data.objects.new('Cubo.001', me_cubo_001)
ob_cubo_002 = bpy.data.objects.new('Cubo.002', me_cubo_003)

# ---- transforms, parenting, visibility, modifiers, constraints
ob_light.location = (4.076, 23.39, 5.904)
ob_light.rotation_euler = (0.6503, 0.05522, 1.866)
ob_light.lock_rotations_4d = False
ob_light.empty_display_type = 'ARROWS'
ob_light.color = (0.0, 0.0, 0.0, 0.0)
ob_light.lineart.crease_threshold = 0.0
ob_camera.location = (7.359, -6.926, 4.958)
ob_camera.rotation_euler = (1.109, 0.0, 0.8149)
ob_camera.lock_rotations_4d = False
ob_camera.empty_display_type = 'ARROWS'
ob_camera.color = (0.0, 0.0, 0.0, 0.0)
ob_camera.display_type = 'WIRE'
ob_camera.lineart.crease_threshold = 0.0
ob_light_001.location = (-3.573, 23.39, 5.904)
ob_light_001.rotation_euler = (0.6503, 0.05522, 1.866)
ob_light_001.lock_rotations_4d = False
ob_light_001.empty_display_type = 'ARROWS'
ob_light_001.color = (0.0, 0.0, 0.0, 0.0)
ob_light_001.lineart.crease_threshold = 0.0
ob_cubo.location = (0.0, 10.42, 0.0)
ob_cubo.scale = (3.0, 6.0, 0.5)
ob_cubo_001.location = (-3.181, 10.42, 0.2205)
ob_cubo_001.scale = (0.3, 6.0, 0.7)
ob_cubo_002.location = (3.235, 10.42, 0.2205)
ob_cubo_002.scale = (0.3, 6.0, 0.7)

# ---- collection membership
col_collection.objects.link(ob_light)
col_collection.objects.link(ob_camera)
col_collection.objects.link(ob_light_001)
col_collection.objects.link(ob_cubo)
col_collection.objects.link(ob_cubo_001)
col_collection.objects.link(ob_cubo_002)

# ---- scene / render settings (as saved in the file)
scene.camera = ob_camera
scene.frame_start = 1; scene.frame_end = 250; scene.frame_set(1)
scene.render.engine = 'BLENDER_EEVEE_NEXT'
scene.cycles.sampling_pattern = 'TABULATED_SOBOL'
bpy.context.view_layer.update()

